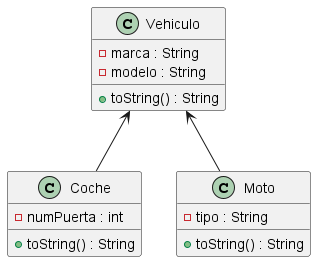

The diagram above was rendered by PlantUML. Its source (embedded in the PNG):
@startuml
'https://plantuml.com'

Coche --up> Vehiculo
Moto --up> Vehiculo


class Vehiculo{
    - marca : String
    - modelo : String

    + toString() : String
}

class Coche {
    - numPuerta : int

    + toString() : String
}

class Moto{
    - tipo : String

    + toString() : String
}

@enduml